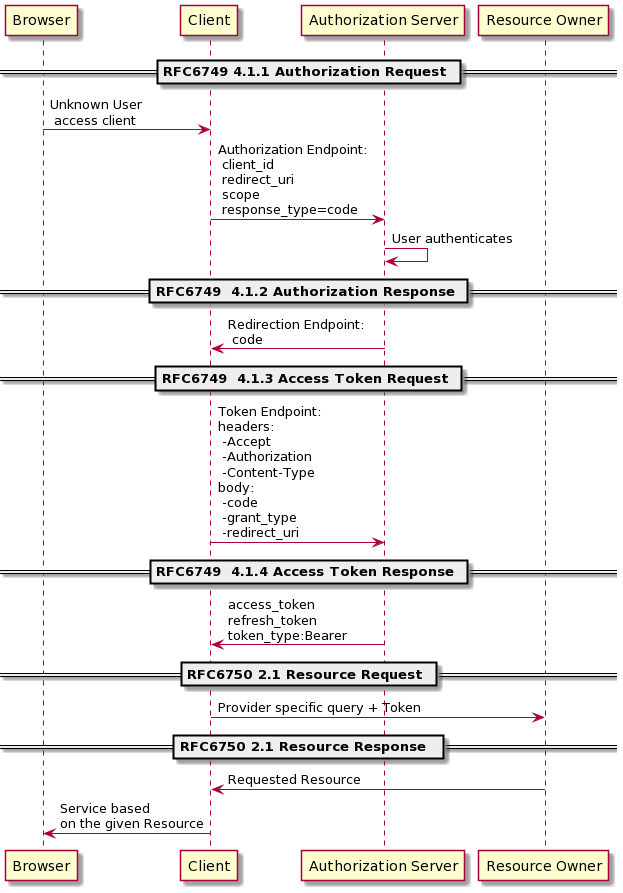

The diagram above was rendered by PlantUML. Its source (embedded in the PNG):
@startuml
participant Browser
participant Client
participant "Authorization Server" as AuthServer
participant "Resource Owner" as Owner

== RFC6749 4.1.1 Authorization Request ==

Browser->Client: Unknown User\n access client
Client->AuthServer: Authorization Endpoint:\n client_id\n redirect_uri\n scope\n response_type=code
AuthServer->AuthServer: User authenticates

== RFC6749  4.1.2 Authorization Response ==

AuthServer->Client: Redirection Endpoint:\n code

== RFC6749  4.1.3 Access Token Request ==

Client->AuthServer: Token Endpoint:\nheaders:\n -Accept\n -Authorization\n -Content-Type\nbody:\n -code\n -grant_type\n -redirect_uri

== RFC6749  4.1.4 Access Token Response ==

AuthServer->Client: access_token\nrefresh_token\ntoken_type:Bearer

== RFC6750 2.1 Resource Request ==

Client->Owner: Provider specific query + Token

== RFC6750 2.1 Resource Response  ==

Owner->Client: Requested Resource
Client->Browser: Service based\non the given Resource
@enduml